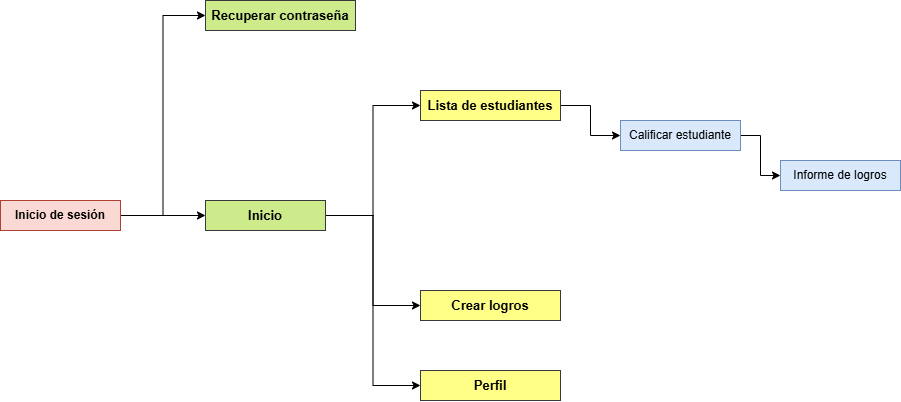

The diagram above was exported from draw.io. Its source (the exported page's mxGraphModel, read from the mxfile embedded in the PNG):
<mxGraphModel dx="1100" dy="603" grid="1" gridSize="10" guides="1" tooltips="1" connect="1" arrows="1" fold="1" page="1" pageScale="1" pageWidth="827" pageHeight="1169" math="0" shadow="0">
  <root>
    <mxCell id="0" />
    <mxCell id="1" parent="0" />
    <mxCell id="ncETZvQ0XJvv8plJXv6_-4" style="edgeStyle=orthogonalEdgeStyle;rounded=0;orthogonalLoop=1;jettySize=auto;html=1;entryX=0;entryY=0.5;entryDx=0;entryDy=0;" parent="1" source="ncETZvQ0XJvv8plJXv6_-1" target="ncETZvQ0XJvv8plJXv6_-2" edge="1">
      <mxGeometry relative="1" as="geometry" />
    </mxCell>
    <mxCell id="ncETZvQ0XJvv8plJXv6_-5" style="edgeStyle=orthogonalEdgeStyle;rounded=0;orthogonalLoop=1;jettySize=auto;html=1;entryX=0;entryY=0.5;entryDx=0;entryDy=0;" parent="1" source="ncETZvQ0XJvv8plJXv6_-1" target="ncETZvQ0XJvv8plJXv6_-3" edge="1">
      <mxGeometry relative="1" as="geometry" />
    </mxCell>
    <mxCell id="ncETZvQ0XJvv8plJXv6_-1" value="Inicio de sesión" style="rounded=0;whiteSpace=wrap;html=1;fillColor=#fad9d5;strokeColor=#ae4132;fontStyle=1" parent="1" vertex="1">
      <mxGeometry x="100" y="310" width="120" height="30" as="geometry" />
    </mxCell>
    <mxCell id="ncETZvQ0XJvv8plJXv6_-2" value="Recuperar contraseña" style="rounded=0;whiteSpace=wrap;html=1;fontStyle=1;fontSize=13;fillColor=#cdeb8b;strokeColor=#36393d;" parent="1" vertex="1">
      <mxGeometry x="305" y="110" width="150" height="30" as="geometry" />
    </mxCell>
    <mxCell id="ncETZvQ0XJvv8plJXv6_-12" style="edgeStyle=orthogonalEdgeStyle;rounded=0;orthogonalLoop=1;jettySize=auto;html=1;entryX=0;entryY=0.5;entryDx=0;entryDy=0;jumpSize=12;" parent="1" source="ncETZvQ0XJvv8plJXv6_-3" target="ncETZvQ0XJvv8plJXv6_-7" edge="1">
      <mxGeometry relative="1" as="geometry" />
    </mxCell>
    <mxCell id="ncETZvQ0XJvv8plJXv6_-20" style="edgeStyle=orthogonalEdgeStyle;rounded=0;orthogonalLoop=1;jettySize=auto;html=1;entryX=0;entryY=0.5;entryDx=0;entryDy=0;" parent="1" source="ncETZvQ0XJvv8plJXv6_-3" target="ncETZvQ0XJvv8plJXv6_-15" edge="1">
      <mxGeometry relative="1" as="geometry" />
    </mxCell>
    <mxCell id="ncETZvQ0XJvv8plJXv6_-21" style="edgeStyle=orthogonalEdgeStyle;rounded=0;orthogonalLoop=1;jettySize=auto;html=1;entryX=0;entryY=0.5;entryDx=0;entryDy=0;" parent="1" source="ncETZvQ0XJvv8plJXv6_-3" target="ncETZvQ0XJvv8plJXv6_-16" edge="1">
      <mxGeometry relative="1" as="geometry" />
    </mxCell>
    <mxCell id="ncETZvQ0XJvv8plJXv6_-3" value="&lt;b&gt;&lt;font style=&quot;font-size: 13px;&quot;&gt;Inicio&lt;/font&gt;&lt;/b&gt;" style="rounded=0;whiteSpace=wrap;html=1;fillColor=#cdeb8b;strokeColor=#36393d;" parent="1" vertex="1">
      <mxGeometry x="305" y="310" width="120" height="30" as="geometry" />
    </mxCell>
    <mxCell id="ncETZvQ0XJvv8plJXv6_-10" style="edgeStyle=orthogonalEdgeStyle;rounded=0;orthogonalLoop=1;jettySize=auto;html=1;entryX=0;entryY=0.5;entryDx=0;entryDy=0;" parent="1" source="ncETZvQ0XJvv8plJXv6_-7" target="ncETZvQ0XJvv8plJXv6_-8" edge="1">
      <mxGeometry relative="1" as="geometry" />
    </mxCell>
    <mxCell id="ncETZvQ0XJvv8plJXv6_-7" value="&lt;span style=&quot;font-size: 13px;&quot;&gt;Lista de estudiantes&lt;/span&gt;" style="rounded=0;whiteSpace=wrap;html=1;fillColor=#ffff88;strokeColor=#36393d;fontSize=13;fontStyle=1" parent="1" vertex="1">
      <mxGeometry x="520" y="200" width="140" height="30" as="geometry" />
    </mxCell>
    <mxCell id="rYCfUrIOue-IAna-XdAX-1" style="edgeStyle=orthogonalEdgeStyle;rounded=0;orthogonalLoop=1;jettySize=auto;html=1;entryX=0;entryY=0.5;entryDx=0;entryDy=0;" edge="1" parent="1" source="ncETZvQ0XJvv8plJXv6_-8" target="ncETZvQ0XJvv8plJXv6_-13">
      <mxGeometry relative="1" as="geometry" />
    </mxCell>
    <mxCell id="ncETZvQ0XJvv8plJXv6_-8" value="Calificar estudiante" style="rounded=0;whiteSpace=wrap;html=1;fillColor=#dae8fc;strokeColor=#6c8ebf;" parent="1" vertex="1">
      <mxGeometry x="720" y="230" width="120" height="30" as="geometry" />
    </mxCell>
    <mxCell id="ncETZvQ0XJvv8plJXv6_-13" value="Informe de logros" style="rounded=0;whiteSpace=wrap;html=1;fillColor=#dae8fc;strokeColor=#6c8ebf;" parent="1" vertex="1">
      <mxGeometry x="880" y="270" width="120" height="30" as="geometry" />
    </mxCell>
    <mxCell id="ncETZvQ0XJvv8plJXv6_-15" value="&lt;b style=&quot;font-size: 13px;&quot;&gt;Crear logros&lt;/b&gt;" style="rounded=0;whiteSpace=wrap;html=1;fillColor=#ffff88;strokeColor=#36393d;fontSize=13;" parent="1" vertex="1">
      <mxGeometry x="520" y="400" width="140" height="30" as="geometry" />
    </mxCell>
    <mxCell id="ncETZvQ0XJvv8plJXv6_-16" value="&lt;b style=&quot;font-size: 13px;&quot;&gt;Perfil&lt;/b&gt;" style="rounded=0;whiteSpace=wrap;html=1;fillColor=#ffff88;strokeColor=#36393d;fontSize=13;" parent="1" vertex="1">
      <mxGeometry x="520" y="480" width="140" height="30" as="geometry" />
    </mxCell>
  </root>
</mxGraphModel>